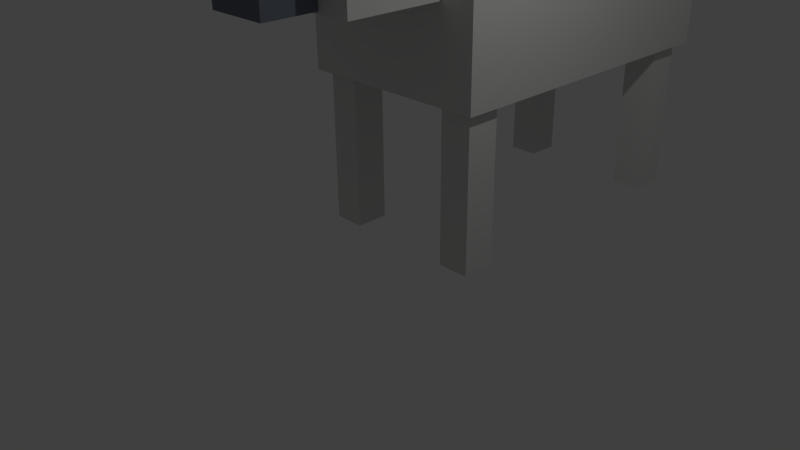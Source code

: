 # Source: Hund_B.blend  (saved by Blender 2.69.0; exported with 4.5.12 LTS)
import bpy
from mathutils import Matrix  # noqa: F401  (used for matrix-valued properties, if any)

bpy.ops.wm.read_factory_settings(use_empty=True)
scene = bpy.context.scene
scene.name = 'Scene'

# ---- collections
col_collection_1 = bpy.data.collections.new('Collection 1'); scene.collection.children.link(col_collection_1)

# ---- materials (node trees are filled in below, after node groups)
mat_material = bpy.data.materials.new('Material')
mat_material.alpha_threshold = 0.0
mat_material.use_transparent_shadow = False
mat_material.diffuse_color = (0.6982, 0.6982, 0.6847, 1.0)
mat_material.roughness = 0.5
mat_material.line_color = (0.0, 0.0, 0.0, 1.0)
mat_material_002 = bpy.data.materials.new('Material.002')
mat_material_002.alpha_threshold = 0.0
mat_material_002.use_transparent_shadow = False
mat_material_002.diffuse_color = (0.162, 0.1845, 0.2195, 1.0)
mat_material_002.roughness = 0.5
mat_material_002.line_color = (0.0, 0.0, 0.0, 1.0)
mat_material_001 = bpy.data.materials.new('Material.001')
mat_material_001.alpha_threshold = 0.0
mat_material_001.use_transparent_shadow = False
mat_material_001.diffuse_color = (0.147, 0.0999, 0.07036, 1.0)
mat_material_001.roughness = 0.5
mat_material_001.line_color = (0.0, 0.0, 0.0, 1.0)

# ---- material node trees

# ---- world
world_world = bpy.data.worlds.new('World'); scene.world = world_world
world_world.color = (0.05088, 0.05088, 0.05088)
world_world.use_sun_shadow = False
world_world.sun_shadow_jitter_overblur = 0.0
world_world.cycles.sampling_method = 'MANUAL'
world_world.cycles.sample_map_resolution = 256

# ---- cameras
cam_camera = bpy.data.cameras.new('Camera')
cam_camera.clip_end = 100.0
cam_camera.lens = 35.0
cam_camera.sensor_width = 32.0
cam_camera.sensor_height = 18.0
cam_camera.ortho_scale = 7.314
cam_camera.dof.focus_distance = 0.0
cam_camera.dof.aperture_fstop = 128.0

# ---- lights
light_lamp = bpy.data.lights.new('Lamp', 'POINT')
light_lamp.transmission_factor = 0.0
light_lamp.cutoff_distance = 30.0
light_lamp.energy = 100.0
light_lamp.shadow_buffer_clip_start = 1.001
light_lamp.shadow_soft_size = 0.1
light_lamp.shadow_maximum_resolution = 0.006
light_lamp.use_absolute_resolution = True
light_lamp.cycles.use_multiple_importance_sampling = False

# ---- meshes
me_cube_006 = bpy.data.meshes.new('Cube.006')
me_cube_006.from_pydata([(1.0, 1.0, -1.0), (1.0, -1.0, -1.0), (-1.0, -1.0, -1.0), (-1.0, 1.0, -1.0), (1.0, 1.0, 1.0), (1.0, -1.0, 1.0), (-1.0, -1.0, 1.0), (-1.0, 1.0, 1.0)], [], [(0, 1, 2, 3), (4, 7, 6, 5), (0, 4, 5, 1), (1, 5, 6, 2), (2, 6, 7, 3), (4, 0, 3, 7)])
me_cube_006.materials.append(mat_material)
me_cube_006.use_remesh_preserve_volume = False
me_cube_006.use_remesh_preserve_attributes = False
me_cube_006.use_mirror_vertex_groups = False
me_cube_006.update()
me_cube_002 = bpy.data.meshes.new('Cube.002')
me_cube_002.from_pydata([(1.0, 1.0, -1.0), (1.0, -1.0, -1.0), (-1.0, -1.0, -1.0), (-1.0, 1.0, -1.0), (1.0, 1.0, 1.0), (1.0, -1.0, 1.0), (-1.0, -1.0, 1.0), (-1.0, 1.0, 1.0)], [], [(0, 1, 2, 3), (4, 7, 6, 5), (0, 4, 5, 1), (1, 5, 6, 2), (2, 6, 7, 3), (4, 0, 3, 7)])
me_cube_002.materials.append(mat_material)
me_cube_002.use_remesh_preserve_volume = False
me_cube_002.use_remesh_preserve_attributes = False
me_cube_002.use_mirror_vertex_groups = False
me_cube_002.update()
me_cube_001 = bpy.data.meshes.new('Cube.001')
me_cube_001.from_pydata([(1.0, 1.0, -1.0), (1.0, -1.0, -1.0), (-1.0, -1.0, -1.0), (-1.0, 1.0, -1.0), (1.0, 1.0, 1.0), (1.0, -1.0, 1.0), (-1.0, -1.0, 1.0), (-1.0, 1.0, 1.0)], [], [(0, 1, 2, 3), (4, 7, 6, 5), (0, 4, 5, 1), (1, 5, 6, 2), (2, 6, 7, 3), (4, 0, 3, 7)])
me_cube_001.materials.append(mat_material_002)
me_cube_001.use_remesh_preserve_volume = False
me_cube_001.use_remesh_preserve_attributes = False
me_cube_001.use_mirror_vertex_groups = False
me_cube_001.update()
me_cube = bpy.data.meshes.new('Cube')
me_cube.from_pydata([(1.0, 1.0, -1.0), (1.0, -1.0, -1.0), (-1.0, -1.0, -1.0), (-1.0, 1.0, -1.0), (1.0, 1.0, 1.0), (1.0, -1.0, 1.0), (-1.0, -1.0, 1.0), (-1.0, 1.0, 1.0)], [], [(0, 1, 2, 3), (4, 7, 6, 5), (0, 4, 5, 1), (1, 5, 6, 2), (2, 6, 7, 3), (4, 0, 3, 7)])
me_cube.materials.append(mat_material)
me_cube.use_remesh_preserve_volume = False
me_cube.use_remesh_preserve_attributes = False
me_cube.use_mirror_vertex_groups = False
me_cube.update()
me_cube_004 = bpy.data.meshes.new('Cube.004')
me_cube_004.from_pydata([(1.0, 1.0, -1.0), (1.0, -1.0, -1.0), (-1.0, -1.0, -1.0), (-1.0, 1.0, -1.0), (1.0, 1.0, 1.0), (1.0, -1.0, 1.0), (-1.0, -1.0, 1.0), (-1.0, 1.0, 1.0)], [], [(0, 1, 2, 3), (4, 7, 6, 5), (0, 4, 5, 1), (1, 5, 6, 2), (2, 6, 7, 3), (4, 0, 3, 7)])
me_cube_004.materials.append(mat_material)
me_cube_004.use_remesh_preserve_volume = False
me_cube_004.use_remesh_preserve_attributes = False
me_cube_004.use_mirror_vertex_groups = False
me_cube_004.update()
me_cube_003 = bpy.data.meshes.new('Cube.003')
me_cube_003.from_pydata([(1.0, 1.0, -1.0), (1.0, -1.0, -1.0), (-1.0, -1.0, -1.0), (-1.0, 1.0, -1.0), (1.0, 1.0, 1.0), (1.0, -1.0, 1.0), (-1.0, -1.0, 1.0), (-1.0, 1.0, 1.0)], [], [(0, 1, 2, 3), (4, 7, 6, 5), (0, 4, 5, 1), (1, 5, 6, 2), (2, 6, 7, 3), (4, 0, 3, 7)])
me_cube_003.materials.append(mat_material_001)
me_cube_003.use_remesh_preserve_volume = False
me_cube_003.use_remesh_preserve_attributes = False
me_cube_003.use_mirror_vertex_groups = False
me_cube_003.update()

# ---- objects
ob_cube_006 = bpy.data.objects.new('Cube.006', me_cube_006)
ob_cube_002 = bpy.data.objects.new('Cube.002', me_cube_002)
ob_cube_001 = bpy.data.objects.new('Cube.001', me_cube_001)
ob_cube = bpy.data.objects.new('Cube', me_cube)
ob_cube_004 = bpy.data.objects.new('Cube.004', me_cube_004)
ob_cube_003 = bpy.data.objects.new('Cube.003', me_cube_003)
ob_lamp = bpy.data.objects.new('Lamp', light_lamp)
ob_camera = bpy.data.objects.new('Camera', cam_camera)

# ---- transforms, parenting, visibility, modifiers, constraints
ob_cube_006.location = (0.0, 4.926, 4.197)
ob_cube_006.scale = (0.1959, 0.185, 0.8713)
ob_cube_006.lock_rotations_4d = False
ob_cube_006.empty_display_type = 'ARROWS'
ob_cube_006.lineart.crease_threshold = 0.0
ob_cube_002.location = (0.0, 2.548, 2.756)
ob_cube_002.scale = (1.34, 2.248, 0.6558)
ob_cube_002.lock_rotations_4d = False
ob_cube_002.empty_display_type = 'ARROWS'
ob_cube_002.lineart.crease_threshold = 0.0
ob_cube_001.location = (0.0, -1.147, 3.762)
ob_cube_001.scale = (0.4226, 0.584, 0.4226)
ob_cube_001.lock_rotations_4d = False
ob_cube_001.empty_display_type = 'ARROWS'
ob_cube_001.lineart.crease_threshold = 0.0
ob_cube.location = (0.0, -0.186, 4.046)
ob_cube.scale = (0.8767, 0.8325, 0.7361)
ob_cube.lock_rotations_4d = False
ob_cube.empty_display_type = 'ARROWS'
ob_cube.lineart.crease_threshold = 0.0
ob_cube_004.location = (0.9889, 0.6629, 1.132)
ob_cube_004.scale = (0.2203, 0.2323, 1.149)
ob_cube_004.lock_rotations_4d = False
ob_cube_004.empty_display_type = 'ARROWS'
ob_cube_004.lineart.crease_threshold = 0.0
_m = ob_cube_004.modifiers.new('Mirror', 'MIRROR')
_m.use_axis = (True, True, False)
_m.mirror_object = ob_cube_002
ob_cube_003.location = (0.8841, -0.5606, 4.18)
ob_cube_003.scale = (0.1248, 0.2432, 0.5046)
ob_cube_003.lock_rotations_4d = False
ob_cube_003.empty_display_type = 'ARROWS'
ob_cube_003.lineart.crease_threshold = 0.0
_m = ob_cube_003.modifiers.new('Mirror', 'MIRROR')
_m.mirror_object = ob_cube
ob_lamp.location = (4.076, 1.005, 5.904)
ob_lamp.rotation_euler = (0.6503, 0.05522, 1.866)
ob_lamp.lock_rotations_4d = False
ob_lamp.empty_display_type = 'ARROWS'
ob_lamp.color = (0.0, 0.0, 0.0, 0.0)
ob_lamp.lineart.crease_threshold = 0.0
ob_camera.location = (7.481, -6.508, 5.344)
ob_camera.rotation_euler = (1.109, 0.01082, 0.8149)
ob_camera.lock_rotations_4d = False
ob_camera.empty_display_type = 'ARROWS'
ob_camera.color = (0.0, 0.0, 0.0, 0.0)
ob_camera.display_type = 'WIRE'
ob_camera.lineart.crease_threshold = 0.0

# ---- collection membership
col_collection_1.objects.link(ob_cube_006)
col_collection_1.objects.link(ob_cube_002)
col_collection_1.objects.link(ob_cube_001)
col_collection_1.objects.link(ob_cube)
col_collection_1.objects.link(ob_cube_004)
col_collection_1.objects.link(ob_cube_003)
col_collection_1.objects.link(ob_lamp)
col_collection_1.objects.link(ob_camera)

# ---- scene / render settings (as saved in the file)
scene.camera = ob_camera
scene.frame_start = 1; scene.frame_end = 250; scene.frame_set(1)
scene.render.engine = 'BLENDER_EEVEE_NEXT'
scene.render.image_settings.compression = 90
scene.render.resolution_percentage = 50
scene.render.dither_intensity = 0.0
scene.cycles.use_denoising = False
scene.cycles.samples = 10
scene.cycles.sampling_pattern = 'TABULATED_SOBOL'
scene.cycles.light_sampling_threshold = 0.0
scene.cycles.use_adaptive_sampling = False
scene.cycles.use_light_tree = False
scene.cycles.blur_glossy = 0.0
scene.cycles.volume_bounces = 1
scene.cycles.pixel_filter_type = 'GAUSSIAN'
scene.cycles.sample_clamp_indirect = 0.0
scene.view_settings.view_transform = 'Standard'
bpy.context.view_layer.update()
